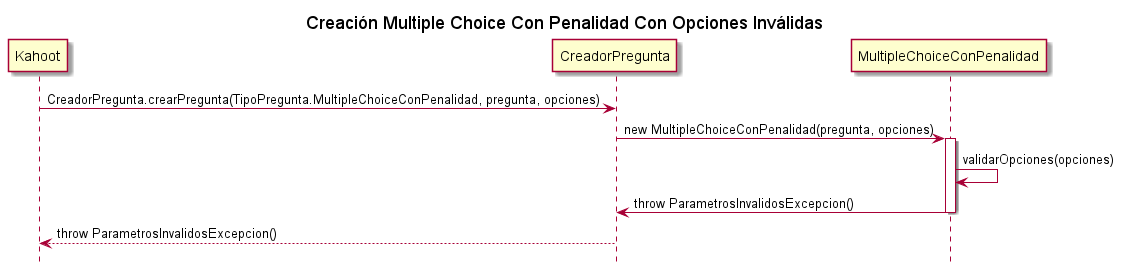

The diagram above was rendered by PlantUML. Its source (embedded in the PNG):
@startuml
title Creación Multiple Choice Con Penalidad Con Opciones Inválidas
hide footbox

Kahoot -> CreadorPregunta: CreadorPregunta.crearPregunta(TipoPregunta.MultipleChoiceConPenalidad, pregunta, opciones)
CreadorPregunta -> MultipleChoiceConPenalidad: new MultipleChoiceConPenalidad(pregunta, opciones)

activate MultipleChoiceConPenalidad
MultipleChoiceConPenalidad -> MultipleChoiceConPenalidad: validarOpciones(opciones)
MultipleChoiceConPenalidad -> CreadorPregunta: throw ParametrosInvalidosExcepcion()
deactivate MultipleChoiceConPenalidad

CreadorPregunta --> Kahoot: throw ParametrosInvalidosExcepcion()
@enduml